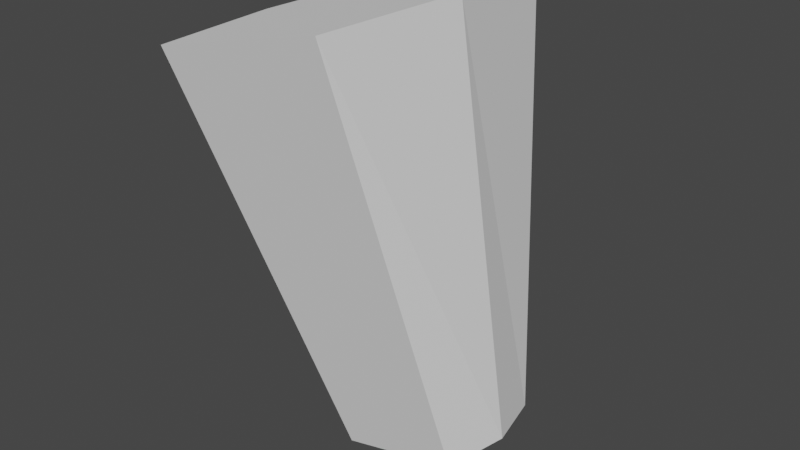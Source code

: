 # Source: raquilla.blend  (saved by Blender 3.0.42; exported with 4.5.12 LTS)
import bpy
from mathutils import Matrix  # noqa: F401  (used for matrix-valued properties, if any)

bpy.ops.wm.read_factory_settings(use_empty=True)
scene = bpy.context.scene
scene.name = 'Scene'

# ---- collections
col_collection = bpy.data.collections.new('Collection'); scene.collection.children.link(col_collection)

# ---- world
world_world = bpy.data.worlds.new('World'); scene.world = world_world
world_world.use_nodes = True; world_world.node_tree.nodes.clear()
_N = world_world.node_tree.nodes; _L = world_world.node_tree.links
n0 = _N.new('ShaderNodeOutputWorld'); n0.name = 'World Output'; n0.location = (300, 300)
n1 = _N.new('ShaderNodeBackground'); n1.name = 'Background'; n1.location = (10, 300)
n1.inputs[0].default_value = (0.05088, 0.05088, 0.05088, 1.0)
_L.new(n1.outputs[0], n0.inputs[0])
n0.is_active_output = True
world_world.color = (0.05088, 0.05088, 0.05088)
world_world.use_sun_shadow = False
world_world.sun_shadow_jitter_overblur = 0.0

# ---- meshes
me_cube_001 = bpy.data.meshes.new('Cube.001')
me_cube_001.from_pydata([(-0.4248, -0.4248, -1.0), (-0.6402, -1.0, -0.1758), (-0.4248, 0.4248, -1.0), (-0.6402, 1.0, -0.1758), (0.4248, -0.4248, -1.0), (0.6402, -1.0, -0.1758), (0.4248, 0.4248, -1.0), (0.6402, 1.0, -0.1758), (-0.5366, 0.0, -1.0), (-0.8087, 0.0, -0.1758), (0.5366, 0.0, -1.0), (0.8087, 0.0, -0.1758), (0.0, 0.4248, -1.0), (0.0, 1.0, -0.1758), (0.0, -0.4248, -1.0), (0.0, -1.0, -0.1758), (0.0, 0.0, -0.1758), (0.0, 0.0, -1.0)], [], [(8, 9, 3, 2), (12, 13, 7, 6), (10, 11, 5, 4), (14, 15, 1, 0), (17, 10, 4, 14), (16, 9, 1, 15), (13, 3, 9, 16), (12, 6, 10, 17), (6, 7, 11, 10), (0, 1, 9, 8), (2, 12, 17, 8), (7, 13, 16, 11), (11, 16, 15, 5), (8, 17, 14, 0), (4, 5, 15, 14), (2, 3, 13, 12)])
_uv = me_cube_001.uv_layers.new(name='UVMap')
_uv.uv.foreach_set('vector', [0.375, 0.125, 0.625, 0.125, 0.625, 0.25, 0.375, 0.25, 0.375, 0.375, 0.625, 0.375, 0.625, 0.5, 0.375, 0.5, 0.375, 0.625, 0.625, 0.625, 0.625, 0.75, 0.375, 0.75, 0.375, 0.875, 0.625, 0.875, 0.625, 1.0, 0.375, 1.0, 0.25, 0.625, 0.375, 0.625, 0.375, 0.75, 0.25, 0.75, 0.75, 0.625, 0.875, 0.625, 0.875, 0.75, 0.75, 0.75, 0.75, 0.5, 0.875, 0.5, 0.875, 0.625, 0.75, 0.625, 0.25, 0.5, 0.375, 0.5, 0.375, 0.625, 0.25, 0.625, 0.375, 0.5, 0.625, 0.5, 0.625, 0.625, 0.375, 0.625, 0.375, 0.0, 0.625, 0.0, 0.625, 0.125, 0.375, 0.125, 0.125, 0.5, 0.25, 0.5, 0.25, 0.625, 0.125, 0.625, 0.625, 0.5, 0.75, 0.5, 0.75, 0.625, 0.625, 0.625, 0.625, 0.625, 0.75, 0.625, 0.75, 0.75, 0.625, 0.75, 0.125, 0.625, 0.25, 0.625, 0.25, 0.75, 0.125, 0.75, 0.375, 0.75, 0.625, 0.75, 0.625, 0.875, 0.375, 0.875, 0.375, 0.25, 0.625, 0.25, 0.625, 0.375, 0.375, 0.375])
me_cube_001.use_remesh_fix_poles = True
me_cube_001.use_remesh_preserve_attributes = False
me_cube_001.update()

# ---- objects
ob_cube = bpy.data.objects.new('Cube', me_cube_001)

# ---- transforms, parenting, visibility, modifiers, constraints
ob_cube.location = (0.0, 0.0, 0.9749)
ob_cube.rotation_euler = (0.0, -0.2394, 0.0)
ob_cube.scale = (0.1894, 0.1894, 0.6612)

# ---- collection membership
col_collection.objects.link(ob_cube)

# ---- scene / render settings (as saved in the file)
scene.frame_start = 1; scene.frame_end = 250; scene.frame_set(1)
scene.render.engine = 'BLENDER_EEVEE_NEXT'
scene.cycles.sampling_pattern = 'TABULATED_SOBOL'
scene.cycles.use_light_tree = False
scene.view_settings.view_transform = 'Filmic'
bpy.context.view_layer.update()

# ---- added for rendering (the .blend has no active camera and no usable light): camera, sun
cam_auto = bpy.data.cameras.new('AutoCamera')
cam_auto.lens = 50.0
cam_auto.sensor_width = 36.0
cam_auto.clip_end = 1000.0
ob_auto_camera = bpy.data.objects.new('AutoCamera', cam_auto)
scene.collection.objects.link(ob_auto_camera)
ob_auto_camera.location = (0.859708, -0.921051, 1.21137)
ob_auto_camera.rotation_euler = (1.09748, -7.21219e-08, 0.694738)
scene.camera = ob_auto_camera
light_auto_sun = bpy.data.lights.new('AutoSun', 'SUN')
light_auto_sun.energy = 3.0
light_auto_sun.angle = 0.0523599
ob_auto_sun = bpy.data.objects.new('AutoSun', light_auto_sun)
scene.collection.objects.link(ob_auto_sun)
ob_auto_sun.rotation_euler = (0.872665, 0.174533, 0.523599)
bpy.context.view_layer.update()
